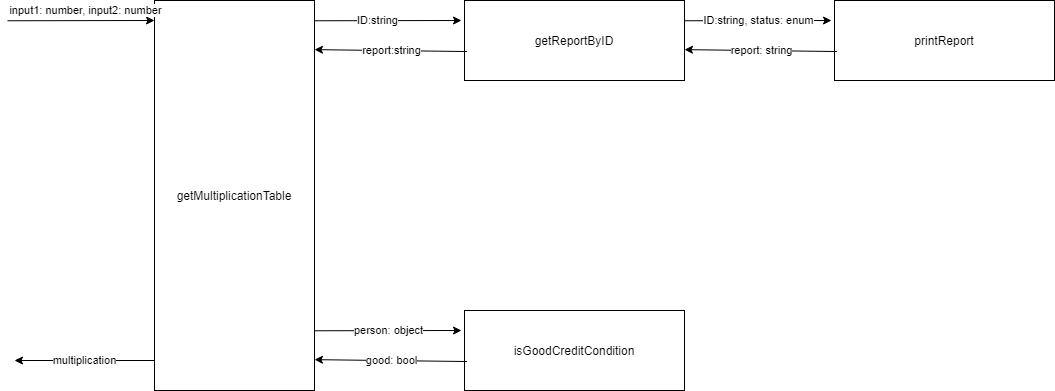

The diagram above was exported from draw.io. Its source (the exported page's mxGraphModel, read from the mxfile embedded in the PNG):
<mxGraphModel dx="2084" dy="446" grid="1" gridSize="10" guides="1" tooltips="1" connect="1" arrows="1" fold="1" page="1" pageScale="1" pageWidth="850" pageHeight="1100" math="0" shadow="0">
  <root>
    <mxCell id="0" />
    <mxCell id="1" parent="0" />
    <mxCell id="R2g0ZZ0hgaAcVzCN-3f3-1" value="getMultiplicationTable" style="rounded=0;whiteSpace=wrap;html=1;" vertex="1" parent="1">
      <mxGeometry x="100" y="20" width="160" height="390" as="geometry" />
    </mxCell>
    <mxCell id="R2g0ZZ0hgaAcVzCN-3f3-2" value="getReportByID" style="rounded=0;whiteSpace=wrap;html=1;" vertex="1" parent="1">
      <mxGeometry x="410" y="20" width="220" height="80" as="geometry" />
    </mxCell>
    <mxCell id="R2g0ZZ0hgaAcVzCN-3f3-4" value="" style="endArrow=classic;html=1;exitX=1;exitY=0.052;exitDx=0;exitDy=0;exitPerimeter=0;" edge="1" parent="1" source="R2g0ZZ0hgaAcVzCN-3f3-1">
      <mxGeometry width="50" height="50" relative="1" as="geometry">
        <mxPoint x="380" y="260" as="sourcePoint" />
        <mxPoint x="407" y="40" as="targetPoint" />
      </mxGeometry>
    </mxCell>
    <mxCell id="R2g0ZZ0hgaAcVzCN-3f3-18" value="ID:string" style="edgeLabel;html=1;align=center;verticalAlign=middle;resizable=0;points=[];" vertex="1" connectable="0" parent="R2g0ZZ0hgaAcVzCN-3f3-4">
      <mxGeometry x="-0.1428" y="1" relative="1" as="geometry">
        <mxPoint as="offset" />
      </mxGeometry>
    </mxCell>
    <mxCell id="R2g0ZZ0hgaAcVzCN-3f3-5" value="report:string" style="endArrow=classic;html=1;exitX=0.012;exitY=0.638;exitDx=0;exitDy=0;exitPerimeter=0;entryX=1;entryY=0.126;entryDx=0;entryDy=0;entryPerimeter=0;" edge="1" parent="1" source="R2g0ZZ0hgaAcVzCN-3f3-2" target="R2g0ZZ0hgaAcVzCN-3f3-1">
      <mxGeometry width="50" height="50" relative="1" as="geometry">
        <mxPoint x="380" y="260" as="sourcePoint" />
        <mxPoint x="430" y="210" as="targetPoint" />
      </mxGeometry>
    </mxCell>
    <mxCell id="R2g0ZZ0hgaAcVzCN-3f3-6" value="printReport" style="rounded=0;whiteSpace=wrap;html=1;" vertex="1" parent="1">
      <mxGeometry x="780" y="20" width="220" height="80" as="geometry" />
    </mxCell>
    <mxCell id="R2g0ZZ0hgaAcVzCN-3f3-7" value="ID:string, status: enum" style="endArrow=classic;html=1;exitX=1;exitY=0.052;exitDx=0;exitDy=0;exitPerimeter=0;" edge="1" parent="1">
      <mxGeometry width="50" height="50" relative="1" as="geometry">
        <mxPoint x="630" y="40.27999999999997" as="sourcePoint" />
        <mxPoint x="777" y="40" as="targetPoint" />
      </mxGeometry>
    </mxCell>
    <mxCell id="R2g0ZZ0hgaAcVzCN-3f3-8" value="report: string" style="endArrow=classic;html=1;exitX=0.012;exitY=0.638;exitDx=0;exitDy=0;exitPerimeter=0;entryX=1;entryY=0.126;entryDx=0;entryDy=0;entryPerimeter=0;" edge="1" parent="1" source="R2g0ZZ0hgaAcVzCN-3f3-6">
      <mxGeometry width="50" height="50" relative="1" as="geometry">
        <mxPoint x="750" y="260" as="sourcePoint" />
        <mxPoint x="630" y="69.13999999999999" as="targetPoint" />
      </mxGeometry>
    </mxCell>
    <mxCell id="R2g0ZZ0hgaAcVzCN-3f3-12" value="isGoodCreditCondition" style="rounded=0;whiteSpace=wrap;html=1;" vertex="1" parent="1">
      <mxGeometry x="410" y="330" width="220" height="80" as="geometry" />
    </mxCell>
    <mxCell id="R2g0ZZ0hgaAcVzCN-3f3-13" value="person: object" style="endArrow=classic;html=1;exitX=1;exitY=0.052;exitDx=0;exitDy=0;exitPerimeter=0;" edge="1" parent="1">
      <mxGeometry width="50" height="50" relative="1" as="geometry">
        <mxPoint x="260" y="350.28" as="sourcePoint" />
        <mxPoint x="407" y="350" as="targetPoint" />
      </mxGeometry>
    </mxCell>
    <mxCell id="R2g0ZZ0hgaAcVzCN-3f3-14" value="good: bool" style="endArrow=classic;html=1;exitX=0.012;exitY=0.638;exitDx=0;exitDy=0;exitPerimeter=0;entryX=1;entryY=0.126;entryDx=0;entryDy=0;entryPerimeter=0;" edge="1" parent="1" source="R2g0ZZ0hgaAcVzCN-3f3-12">
      <mxGeometry width="50" height="50" relative="1" as="geometry">
        <mxPoint x="380" y="570" as="sourcePoint" />
        <mxPoint x="260" y="379.14" as="targetPoint" />
      </mxGeometry>
    </mxCell>
    <mxCell id="R2g0ZZ0hgaAcVzCN-3f3-15" value="" style="endArrow=classic;html=1;exitX=1;exitY=0.052;exitDx=0;exitDy=0;exitPerimeter=0;" edge="1" parent="1">
      <mxGeometry width="50" height="50" relative="1" as="geometry">
        <mxPoint x="-47" y="40.27999999999997" as="sourcePoint" />
        <mxPoint x="100" y="40" as="targetPoint" />
      </mxGeometry>
    </mxCell>
    <mxCell id="R2g0ZZ0hgaAcVzCN-3f3-17" value="input1: number, input2: number" style="edgeLabel;html=1;align=center;verticalAlign=middle;resizable=0;points=[];" vertex="1" connectable="0" parent="R2g0ZZ0hgaAcVzCN-3f3-15">
      <mxGeometry x="0.3061" y="-2" relative="1" as="geometry">
        <mxPoint x="-19" y="-12.100000000000001" as="offset" />
      </mxGeometry>
    </mxCell>
    <mxCell id="R2g0ZZ0hgaAcVzCN-3f3-16" value="multiplication" style="endArrow=classic;html=1;" edge="1" parent="1">
      <mxGeometry width="50" height="50" relative="1" as="geometry">
        <mxPoint x="100" y="380" as="sourcePoint" />
        <mxPoint x="-40" y="380" as="targetPoint" />
      </mxGeometry>
    </mxCell>
  </root>
</mxGraphModel>